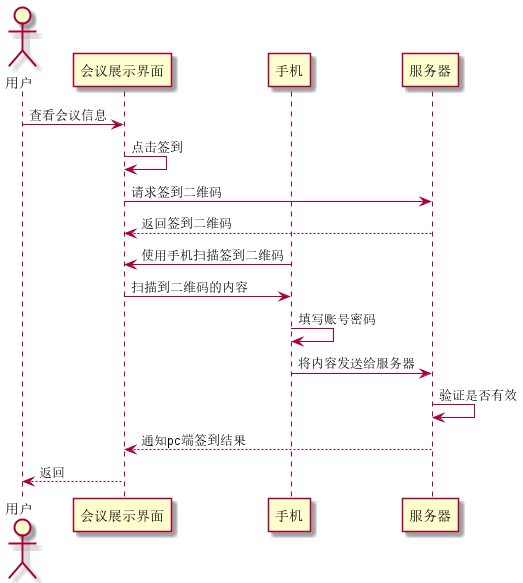

The diagram above was rendered by PlantUML. Its source (embedded in the PNG):
@startuml
'https://plantuml.com/sequence-diagram
actor       用户       as user
participant 会议展示界面 as meets
participant   手机  as phone
participant    服务器    as serve
user -> meets : 查看会议信息
meets -> meets : 点击签到
meets -> serve : 请求签到二维码
serve --> meets : 返回签到二维码
phone -> meets : 使用手机扫描签到二维码
meets -> phone : 扫描到二维码的内容
phone -> phone : 填写账号密码
phone -> serve : 将内容发送给服务器
serve -> serve : 验证是否有效
serve --> meets : 通知pc端签到结果
meets --> user : 返回
@enduml